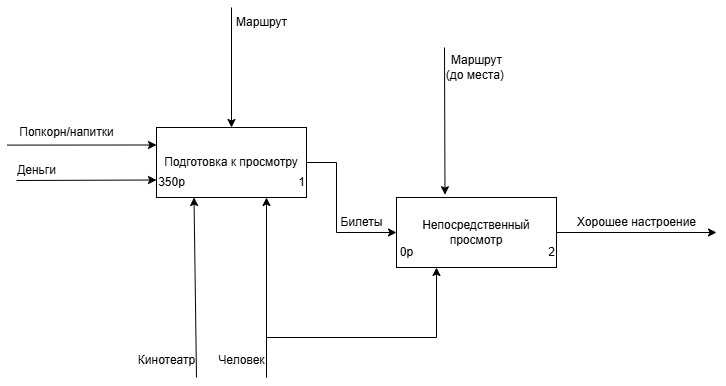

The diagram above was exported from draw.io. Its source (the exported page's mxGraphModel, read from the mxfile embedded in the PNG):
<mxGraphModel dx="1044" dy="580" grid="1" gridSize="10" guides="1" tooltips="1" connect="1" arrows="1" fold="1" page="1" pageScale="1" pageWidth="827" pageHeight="1169" math="0" shadow="0">
  <root>
    <mxCell id="0" />
    <mxCell id="1" parent="0" />
    <mxCell id="NOm3UFbdqG1Hz76n11tw-1" value="Подготовка к просмотру" style="rounded=0;whiteSpace=wrap;html=1;" parent="1" vertex="1">
      <mxGeometry x="220" y="130" width="150" height="70" as="geometry" />
    </mxCell>
    <mxCell id="NOm3UFbdqG1Hz76n11tw-2" value="350р" style="text;html=1;align=center;verticalAlign=middle;resizable=0;points=[];autosize=1;strokeColor=none;fillColor=none;" parent="1" vertex="1">
      <mxGeometry x="210" y="170" width="50" height="30" as="geometry" />
    </mxCell>
    <mxCell id="NOm3UFbdqG1Hz76n11tw-5" value="Непосредственный просмотр" style="rounded=0;whiteSpace=wrap;html=1;" parent="1" vertex="1">
      <mxGeometry x="460" y="200" width="160" height="70" as="geometry" />
    </mxCell>
    <mxCell id="NOm3UFbdqG1Hz76n11tw-6" value="" style="endArrow=classic;html=1;rounded=0;" parent="1" edge="1">
      <mxGeometry width="50" height="50" relative="1" as="geometry">
        <mxPoint x="330" y="380" as="sourcePoint" />
        <mxPoint x="330" y="200" as="targetPoint" />
      </mxGeometry>
    </mxCell>
    <mxCell id="NOm3UFbdqG1Hz76n11tw-7" value="" style="endArrow=classic;html=1;rounded=0;entryX=0.25;entryY=1;entryDx=0;entryDy=0;" parent="1" target="NOm3UFbdqG1Hz76n11tw-5" edge="1">
      <mxGeometry width="50" height="50" relative="1" as="geometry">
        <mxPoint x="330" y="380" as="sourcePoint" />
        <mxPoint x="440" y="280" as="targetPoint" />
        <Array as="points">
          <mxPoint x="330" y="340" />
          <mxPoint x="500" y="340" />
        </Array>
      </mxGeometry>
    </mxCell>
    <mxCell id="NOm3UFbdqG1Hz76n11tw-8" value="Человек" style="text;html=1;align=center;verticalAlign=middle;resizable=0;points=[];autosize=1;strokeColor=none;fillColor=none;" parent="1" vertex="1">
      <mxGeometry x="270" y="348" width="70" height="30" as="geometry" />
    </mxCell>
    <mxCell id="NOm3UFbdqG1Hz76n11tw-10" value="Попкорн/напитки" style="text;html=1;align=center;verticalAlign=middle;resizable=0;points=[];autosize=1;strokeColor=none;fillColor=none;" parent="1" vertex="1">
      <mxGeometry x="70" y="120" width="120" height="30" as="geometry" />
    </mxCell>
    <mxCell id="NOm3UFbdqG1Hz76n11tw-11" value="" style="endArrow=classic;html=1;rounded=0;entryX=0;entryY=0.75;entryDx=0;entryDy=0;" parent="1" target="NOm3UFbdqG1Hz76n11tw-1" edge="1">
      <mxGeometry width="50" height="50" relative="1" as="geometry">
        <mxPoint x="80" y="183" as="sourcePoint" />
        <mxPoint x="190" y="180" as="targetPoint" />
      </mxGeometry>
    </mxCell>
    <mxCell id="NOm3UFbdqG1Hz76n11tw-12" value="Деньги" style="text;html=1;align=center;verticalAlign=middle;resizable=0;points=[];autosize=1;strokeColor=none;fillColor=none;" parent="1" vertex="1">
      <mxGeometry x="70" y="158" width="60" height="30" as="geometry" />
    </mxCell>
    <mxCell id="NOm3UFbdqG1Hz76n11tw-13" value="" style="endArrow=classic;html=1;rounded=0;entryX=0.25;entryY=1;entryDx=0;entryDy=0;" parent="1" target="NOm3UFbdqG1Hz76n11tw-1" edge="1">
      <mxGeometry width="50" height="50" relative="1" as="geometry">
        <mxPoint x="260" y="380" as="sourcePoint" />
        <mxPoint x="440" y="280" as="targetPoint" />
      </mxGeometry>
    </mxCell>
    <mxCell id="NOm3UFbdqG1Hz76n11tw-14" value="Кинотеатр" style="text;html=1;align=center;verticalAlign=middle;resizable=0;points=[];autosize=1;strokeColor=none;fillColor=none;" parent="1" vertex="1">
      <mxGeometry x="190" y="348" width="80" height="30" as="geometry" />
    </mxCell>
    <mxCell id="NOm3UFbdqG1Hz76n11tw-15" value="" style="endArrow=classic;html=1;rounded=0;entryX=0.5;entryY=0;entryDx=0;entryDy=0;" parent="1" target="NOm3UFbdqG1Hz76n11tw-1" edge="1">
      <mxGeometry width="50" height="50" relative="1" as="geometry">
        <mxPoint x="295" y="10" as="sourcePoint" />
        <mxPoint x="440" y="280" as="targetPoint" />
      </mxGeometry>
    </mxCell>
    <mxCell id="NOm3UFbdqG1Hz76n11tw-16" value="Маршрут" style="text;html=1;align=center;verticalAlign=middle;resizable=0;points=[];autosize=1;strokeColor=none;fillColor=none;" parent="1" vertex="1">
      <mxGeometry x="290" y="10" width="70" height="30" as="geometry" />
    </mxCell>
    <mxCell id="NOm3UFbdqG1Hz76n11tw-17" value="" style="endArrow=classic;html=1;rounded=0;exitX=1;exitY=0.5;exitDx=0;exitDy=0;entryX=0;entryY=0.5;entryDx=0;entryDy=0;" parent="1" source="NOm3UFbdqG1Hz76n11tw-1" target="NOm3UFbdqG1Hz76n11tw-5" edge="1">
      <mxGeometry width="50" height="50" relative="1" as="geometry">
        <mxPoint x="390" y="330" as="sourcePoint" />
        <mxPoint x="440" y="280" as="targetPoint" />
        <Array as="points">
          <mxPoint x="400" y="165" />
          <mxPoint x="400" y="235" />
        </Array>
      </mxGeometry>
    </mxCell>
    <mxCell id="NOm3UFbdqG1Hz76n11tw-18" value="Билеты" style="text;html=1;align=center;verticalAlign=middle;resizable=0;points=[];autosize=1;strokeColor=none;fillColor=none;" parent="1" vertex="1">
      <mxGeometry x="390" y="210" width="70" height="30" as="geometry" />
    </mxCell>
    <mxCell id="NOm3UFbdqG1Hz76n11tw-19" value="" style="endArrow=classic;html=1;rounded=0;entryX=0.303;entryY=-0.04;entryDx=0;entryDy=0;entryPerimeter=0;" parent="1" target="NOm3UFbdqG1Hz76n11tw-5" edge="1">
      <mxGeometry width="50" height="50" relative="1" as="geometry">
        <mxPoint x="508" y="50" as="sourcePoint" />
        <mxPoint x="440" y="280" as="targetPoint" />
      </mxGeometry>
    </mxCell>
    <mxCell id="NOm3UFbdqG1Hz76n11tw-20" value="" style="endArrow=classic;html=1;rounded=0;exitX=1;exitY=0.5;exitDx=0;exitDy=0;" parent="1" source="NOm3UFbdqG1Hz76n11tw-5" edge="1">
      <mxGeometry width="50" height="50" relative="1" as="geometry">
        <mxPoint x="390" y="330" as="sourcePoint" />
        <mxPoint x="780" y="235" as="targetPoint" />
      </mxGeometry>
    </mxCell>
    <mxCell id="NOm3UFbdqG1Hz76n11tw-21" value="Хорошее настроение" style="text;html=1;align=center;verticalAlign=middle;resizable=0;points=[];autosize=1;strokeColor=none;fillColor=none;" parent="1" vertex="1">
      <mxGeometry x="630" y="210" width="140" height="30" as="geometry" />
    </mxCell>
    <mxCell id="NOm3UFbdqG1Hz76n11tw-23" value="" style="endArrow=classic;html=1;rounded=0;entryX=0;entryY=0.25;entryDx=0;entryDy=0;exitX=0.007;exitY=0.92;exitDx=0;exitDy=0;exitPerimeter=0;" parent="1" source="NOm3UFbdqG1Hz76n11tw-10" target="NOm3UFbdqG1Hz76n11tw-1" edge="1">
      <mxGeometry width="50" height="50" relative="1" as="geometry">
        <mxPoint x="390" y="330" as="sourcePoint" />
        <mxPoint x="440" y="280" as="targetPoint" />
      </mxGeometry>
    </mxCell>
    <mxCell id="NOm3UFbdqG1Hz76n11tw-24" value="Маршрут&lt;div&gt;(до места)&amp;nbsp;&lt;/div&gt;" style="text;html=1;align=center;verticalAlign=middle;resizable=0;points=[];autosize=1;strokeColor=none;fillColor=none;" parent="1" vertex="1">
      <mxGeometry x="500" y="50" width="80" height="40" as="geometry" />
    </mxCell>
    <mxCell id="ZbUHYqR2Nog9XY4HX9dN-1" value="1" style="text;html=1;align=center;verticalAlign=middle;resizable=0;points=[];autosize=1;strokeColor=none;fillColor=none;" vertex="1" parent="1">
      <mxGeometry x="350" y="170" width="30" height="30" as="geometry" />
    </mxCell>
    <mxCell id="ZbUHYqR2Nog9XY4HX9dN-2" value="2" style="text;html=1;align=center;verticalAlign=middle;resizable=0;points=[];autosize=1;strokeColor=none;fillColor=none;" vertex="1" parent="1">
      <mxGeometry x="600" y="240" width="30" height="30" as="geometry" />
    </mxCell>
    <mxCell id="ZbUHYqR2Nog9XY4HX9dN-3" value="0р" style="text;html=1;align=center;verticalAlign=middle;resizable=0;points=[];autosize=1;strokeColor=none;fillColor=none;" vertex="1" parent="1">
      <mxGeometry x="450" y="240" width="40" height="30" as="geometry" />
    </mxCell>
  </root>
</mxGraphModel>